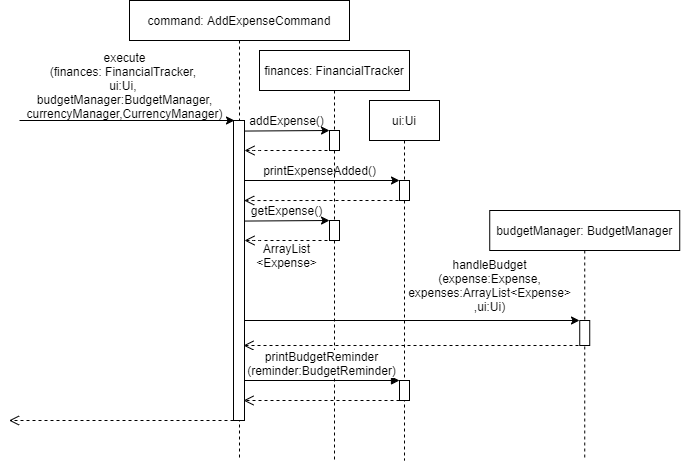

The diagram above was exported from draw.io. Its source (the exported page's mxGraphModel, read from the mxfile embedded in the PNG):
<mxGraphModel dx="1321" dy="576" grid="1" gridSize="10" guides="1" tooltips="1" connect="1" arrows="1" fold="1" page="1" pageScale="1" pageWidth="850" pageHeight="1100" math="0" shadow="0">
  <root>
    <mxCell id="0" />
    <mxCell id="1" parent="0" />
    <mxCell id="3nuBFxr9cyL0pnOWT2aG-5" value="command: AddExpenseCommand" style="shape=umlLifeline;perimeter=lifelinePerimeter;container=1;collapsible=0;recursiveResize=0;rounded=0;shadow=0;strokeWidth=1;" parent="1" vertex="1">
      <mxGeometry x="350" y="120" width="220" height="460" as="geometry" />
    </mxCell>
    <mxCell id="iSfOp3Eu4kXstaW1jIEH-34" value="" style="rounded=0;whiteSpace=wrap;html=1;fontSize=8;" parent="3nuBFxr9cyL0pnOWT2aG-5" vertex="1">
      <mxGeometry x="104" y="120" width="11" height="300" as="geometry" />
    </mxCell>
    <mxCell id="iSfOp3Eu4kXstaW1jIEH-32" value="" style="verticalAlign=bottom;endArrow=open;dashed=1;endSize=8;shadow=0;strokeWidth=1;" parent="3nuBFxr9cyL0pnOWT2aG-5" edge="1">
      <mxGeometry x="363" y="210" as="geometry">
        <mxPoint x="114" y="345" as="targetPoint" />
        <mxPoint x="455" y="345" as="sourcePoint" />
        <Array as="points">
          <mxPoint x="370" y="345" />
        </Array>
      </mxGeometry>
    </mxCell>
    <mxCell id="iSfOp3Eu4kXstaW1jIEH-10" value="finances: FinancialTracker" style="shape=umlLifeline;perimeter=lifelinePerimeter;container=1;collapsible=0;recursiveResize=0;rounded=0;shadow=0;strokeWidth=1;" parent="1" vertex="1">
      <mxGeometry x="480" y="170" width="150" height="410" as="geometry" />
    </mxCell>
    <mxCell id="iSfOp3Eu4kXstaW1jIEH-12" value="" style="rounded=0;whiteSpace=wrap;html=1;fontSize=8;" parent="iSfOp3Eu4kXstaW1jIEH-10" vertex="1">
      <mxGeometry x="70" y="80" width="10" height="20" as="geometry" />
    </mxCell>
    <mxCell id="iSfOp3Eu4kXstaW1jIEH-19" value="" style="verticalAlign=bottom;endArrow=open;dashed=1;endSize=8;shadow=0;strokeWidth=1;entryX=1;entryY=0.25;entryDx=0;entryDy=0;" parent="iSfOp3Eu4kXstaW1jIEH-10" edge="1">
      <mxGeometry relative="1" as="geometry">
        <mxPoint x="-15" y="100" as="targetPoint" />
        <mxPoint x="80" y="100" as="sourcePoint" />
        <Array as="points">
          <mxPoint x="-5" y="100" />
        </Array>
      </mxGeometry>
    </mxCell>
    <mxCell id="iSfOp3Eu4kXstaW1jIEH-15" value="&lt;font style=&quot;font-size: 12px&quot;&gt;addExpense()&lt;/font&gt;" style="text;html=1;align=center;verticalAlign=middle;resizable=0;points=[];autosize=1;strokeColor=none;fillColor=none;fontSize=8;" parent="iSfOp3Eu4kXstaW1jIEH-10" vertex="1">
      <mxGeometry x="-18" y="60" width="90" height="20" as="geometry" />
    </mxCell>
    <mxCell id="iSfOp3Eu4kXstaW1jIEH-33" value="" style="verticalAlign=bottom;endArrow=open;dashed=1;endSize=8;shadow=0;strokeWidth=1;entryX=0.967;entryY=0.667;entryDx=0;entryDy=0;entryPerimeter=0;" parent="iSfOp3Eu4kXstaW1jIEH-10" edge="1">
      <mxGeometry relative="1" as="geometry">
        <mxPoint x="-15.329999999999927" y="150.03999999999996" as="targetPoint" />
        <mxPoint x="145" y="150" as="sourcePoint" />
        <Array as="points">
          <mxPoint x="60" y="150" />
        </Array>
      </mxGeometry>
    </mxCell>
    <mxCell id="iSfOp3Eu4kXstaW1jIEH-37" value="" style="rounded=0;whiteSpace=wrap;html=1;fontSize=8;" parent="iSfOp3Eu4kXstaW1jIEH-10" vertex="1">
      <mxGeometry x="70" y="170" width="10" height="20" as="geometry" />
    </mxCell>
    <mxCell id="iSfOp3Eu4kXstaW1jIEH-38" value="" style="endArrow=classic;html=1;rounded=0;fontSize=8;entryX=0;entryY=0;entryDx=0;entryDy=0;exitX=0.96;exitY=0.088;exitDx=0;exitDy=0;exitPerimeter=0;" parent="iSfOp3Eu4kXstaW1jIEH-10" edge="1">
      <mxGeometry width="50" height="50" relative="1" as="geometry">
        <mxPoint x="-15.400000000000091" y="170.55999999999995" as="sourcePoint" />
        <mxPoint x="70" y="170" as="targetPoint" />
      </mxGeometry>
    </mxCell>
    <mxCell id="iSfOp3Eu4kXstaW1jIEH-39" value="" style="verticalAlign=bottom;endArrow=open;dashed=1;endSize=8;shadow=0;strokeWidth=1;entryX=1;entryY=0.25;entryDx=0;entryDy=0;" parent="iSfOp3Eu4kXstaW1jIEH-10" edge="1">
      <mxGeometry relative="1" as="geometry">
        <mxPoint x="-15" y="190" as="targetPoint" />
        <mxPoint x="80" y="190" as="sourcePoint" />
        <Array as="points">
          <mxPoint x="-5" y="190" />
        </Array>
      </mxGeometry>
    </mxCell>
    <mxCell id="iSfOp3Eu4kXstaW1jIEH-42" value="&lt;font style=&quot;font-size: 12px&quot;&gt;getExpense()&lt;/font&gt;" style="text;html=1;align=center;verticalAlign=middle;resizable=0;points=[];autosize=1;strokeColor=none;fillColor=none;fontSize=8;" parent="iSfOp3Eu4kXstaW1jIEH-10" vertex="1">
      <mxGeometry x="-18" y="150" width="90" height="20" as="geometry" />
    </mxCell>
    <mxCell id="iSfOp3Eu4kXstaW1jIEH-52" value="&lt;font style=&quot;font-size: 12px&quot;&gt;ArrayList&lt;br&gt;&amp;lt;Expense&amp;gt;&lt;/font&gt;" style="text;html=1;align=center;verticalAlign=middle;resizable=0;points=[];autosize=1;strokeColor=none;fillColor=none;fontSize=8;" parent="iSfOp3Eu4kXstaW1jIEH-10" vertex="1">
      <mxGeometry x="-13" y="190" width="80" height="30" as="geometry" />
    </mxCell>
    <mxCell id="iSfOp3Eu4kXstaW1jIEH-43" value="&lt;font style=&quot;font-size: 12px&quot;&gt;printExpenseAdded()&lt;/font&gt;" style="text;html=1;align=center;verticalAlign=middle;resizable=0;points=[];autosize=1;strokeColor=none;fillColor=none;fontSize=8;" parent="iSfOp3Eu4kXstaW1jIEH-10" vertex="1">
      <mxGeometry x="-5" y="110" width="130" height="20" as="geometry" />
    </mxCell>
    <mxCell id="mnYAcGQjUmsL2Tyi2Fwl-7" value="printBudgetReminder&lt;br&gt;(reminder:BudgetReminder)" style="html=1;verticalAlign=bottom;endArrow=block;rounded=0;fontSize=12;" edge="1" parent="iSfOp3Eu4kXstaW1jIEH-10">
      <mxGeometry width="80" relative="1" as="geometry">
        <mxPoint x="-15" y="330" as="sourcePoint" />
        <mxPoint x="140" y="330" as="targetPoint" />
      </mxGeometry>
    </mxCell>
    <mxCell id="mnYAcGQjUmsL2Tyi2Fwl-8" value="" style="html=1;verticalAlign=bottom;endArrow=open;dashed=1;endSize=8;rounded=0;fontSize=12;" edge="1" parent="iSfOp3Eu4kXstaW1jIEH-10">
      <mxGeometry x="0.3086" y="40" relative="1" as="geometry">
        <mxPoint x="146" y="350" as="sourcePoint" />
        <mxPoint x="-16" y="350" as="targetPoint" />
        <mxPoint as="offset" />
      </mxGeometry>
    </mxCell>
    <mxCell id="iSfOp3Eu4kXstaW1jIEH-14" value="" style="endArrow=classic;html=1;rounded=0;fontSize=8;entryX=0;entryY=0;entryDx=0;entryDy=0;exitX=0.96;exitY=0.088;exitDx=0;exitDy=0;exitPerimeter=0;" parent="1" target="iSfOp3Eu4kXstaW1jIEH-12" edge="1">
      <mxGeometry width="50" height="50" relative="1" as="geometry">
        <mxPoint x="464.6" y="250.56" as="sourcePoint" />
        <mxPoint x="530" y="240" as="targetPoint" />
      </mxGeometry>
    </mxCell>
    <mxCell id="iSfOp3Eu4kXstaW1jIEH-20" value="ui:Ui" style="shape=umlLifeline;perimeter=lifelinePerimeter;container=0;collapsible=0;recursiveResize=0;rounded=0;shadow=0;strokeWidth=1;" parent="1" vertex="1">
      <mxGeometry x="590" y="220" width="70" height="360" as="geometry" />
    </mxCell>
    <mxCell id="iSfOp3Eu4kXstaW1jIEH-24" value="budgetManager: BudgetManager" style="shape=umlLifeline;perimeter=lifelinePerimeter;container=0;collapsible=0;recursiveResize=0;rounded=0;shadow=0;strokeWidth=1;" parent="1" vertex="1">
      <mxGeometry x="710.24" y="330" width="190" height="250" as="geometry" />
    </mxCell>
    <mxCell id="iSfOp3Eu4kXstaW1jIEH-30" value="" style="endArrow=classic;html=1;rounded=0;fontSize=8;entryX=0;entryY=0;entryDx=0;entryDy=0;exitX=1;exitY=0.5;exitDx=0;exitDy=0;" parent="1" target="iSfOp3Eu4kXstaW1jIEH-21" edge="1">
      <mxGeometry width="50" height="50" relative="1" as="geometry">
        <mxPoint x="465" y="300" as="sourcePoint" />
        <mxPoint x="580" y="290" as="targetPoint" />
      </mxGeometry>
    </mxCell>
    <mxCell id="iSfOp3Eu4kXstaW1jIEH-36" value="&lt;font style=&quot;font-size: 12px&quot;&gt;execute&lt;br&gt;(finances: FinancialTracker, &lt;br&gt;ui:Ui, &lt;br&gt;budgetManager:BudgetManager,&lt;br&gt;currencyManager,CurrencyManager)&lt;/font&gt;" style="text;html=1;align=center;verticalAlign=middle;resizable=0;points=[];autosize=1;strokeColor=none;fillColor=none;fontSize=8;" parent="1" vertex="1">
      <mxGeometry x="240" y="175" width="210" height="60" as="geometry" />
    </mxCell>
    <mxCell id="iSfOp3Eu4kXstaW1jIEH-41" value="&lt;font style=&quot;font-size: 12px&quot;&gt;handleBudget&lt;br&gt;(expense:Expense,&lt;br&gt;expenses:ArrayList&amp;lt;Expense&amp;gt;&lt;br&gt;,ui:Ui)&lt;/font&gt;" style="text;html=1;align=center;verticalAlign=middle;resizable=0;points=[];autosize=1;strokeColor=none;fillColor=none;fontSize=8;" parent="1" vertex="1">
      <mxGeometry x="620.24" y="380" width="180" height="50" as="geometry" />
    </mxCell>
    <mxCell id="iSfOp3Eu4kXstaW1jIEH-7" value="" style="endArrow=classic;html=1;rounded=0;entryX=0;entryY=0;entryDx=0;entryDy=0;" parent="1" edge="1">
      <mxGeometry x="120" y="50" width="50" height="50" as="geometry">
        <mxPoint x="240" y="240" as="sourcePoint" />
        <mxPoint x="455" y="240.00000000000017" as="targetPoint" />
      </mxGeometry>
    </mxCell>
    <mxCell id="iSfOp3Eu4kXstaW1jIEH-21" value="" style="rounded=0;whiteSpace=wrap;html=1;fontSize=8;" parent="1" vertex="1">
      <mxGeometry x="620" y="300" width="10" height="20" as="geometry" />
    </mxCell>
    <mxCell id="iSfOp3Eu4kXstaW1jIEH-25" value="" style="rounded=0;whiteSpace=wrap;html=1;fontSize=8;" parent="1" vertex="1">
      <mxGeometry x="800.24" y="440" width="10" height="25" as="geometry" />
    </mxCell>
    <mxCell id="iSfOp3Eu4kXstaW1jIEH-29" value="" style="endArrow=classic;html=1;rounded=0;fontSize=8;" parent="1" edge="1">
      <mxGeometry x="660.24" y="330" width="50" height="50" as="geometry">
        <mxPoint x="465" y="440" as="sourcePoint" />
        <mxPoint x="800" y="440" as="targetPoint" />
      </mxGeometry>
    </mxCell>
    <mxCell id="mnYAcGQjUmsL2Tyi2Fwl-5" value="" style="rounded=0;whiteSpace=wrap;html=1;fontSize=8;" vertex="1" parent="1">
      <mxGeometry x="620" y="500" width="10" height="20" as="geometry" />
    </mxCell>
    <mxCell id="iSfOp3Eu4kXstaW1jIEH-40" value="" style="verticalAlign=bottom;endArrow=open;dashed=1;endSize=8;shadow=0;strokeWidth=1;" parent="1" edge="1">
      <mxGeometry relative="1" as="geometry">
        <mxPoint x="229.5" y="540" as="targetPoint" />
        <mxPoint x="454" y="540" as="sourcePoint" />
        <Array as="points" />
      </mxGeometry>
    </mxCell>
  </root>
</mxGraphModel>